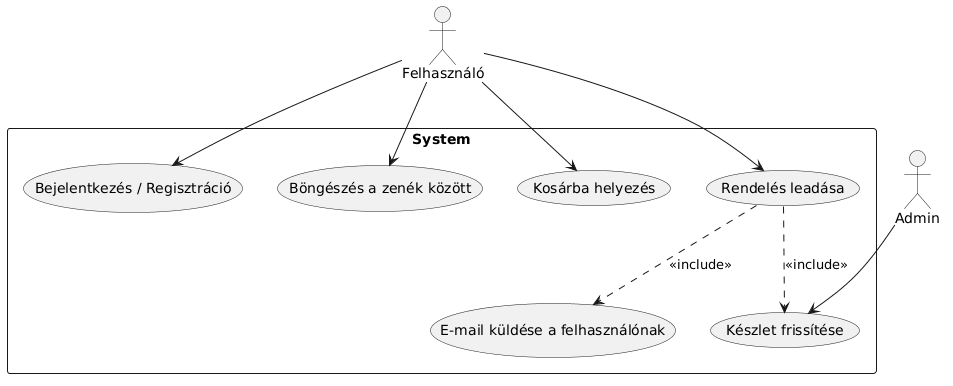

The diagram above was rendered by PlantUML. Its source (embedded in the PNG):
@startuml
actor "Felhasználó" as User
actor "Admin" as Admin

rectangle System {
    User --> (Bejelentkezés / Regisztráció)
    User --> (Böngészés a zenék között)
    User --> (Kosárba helyezés)
    User --> (Rendelés leadása)
    
    (Rendelés leadása) ..> (E-mail küldése a felhasználónak) : <<include>>
    (Rendelés leadása) ..> (Készlet frissítése) : <<include>>
   
    Admin --> (Készlet frissítése)
}
@enduml